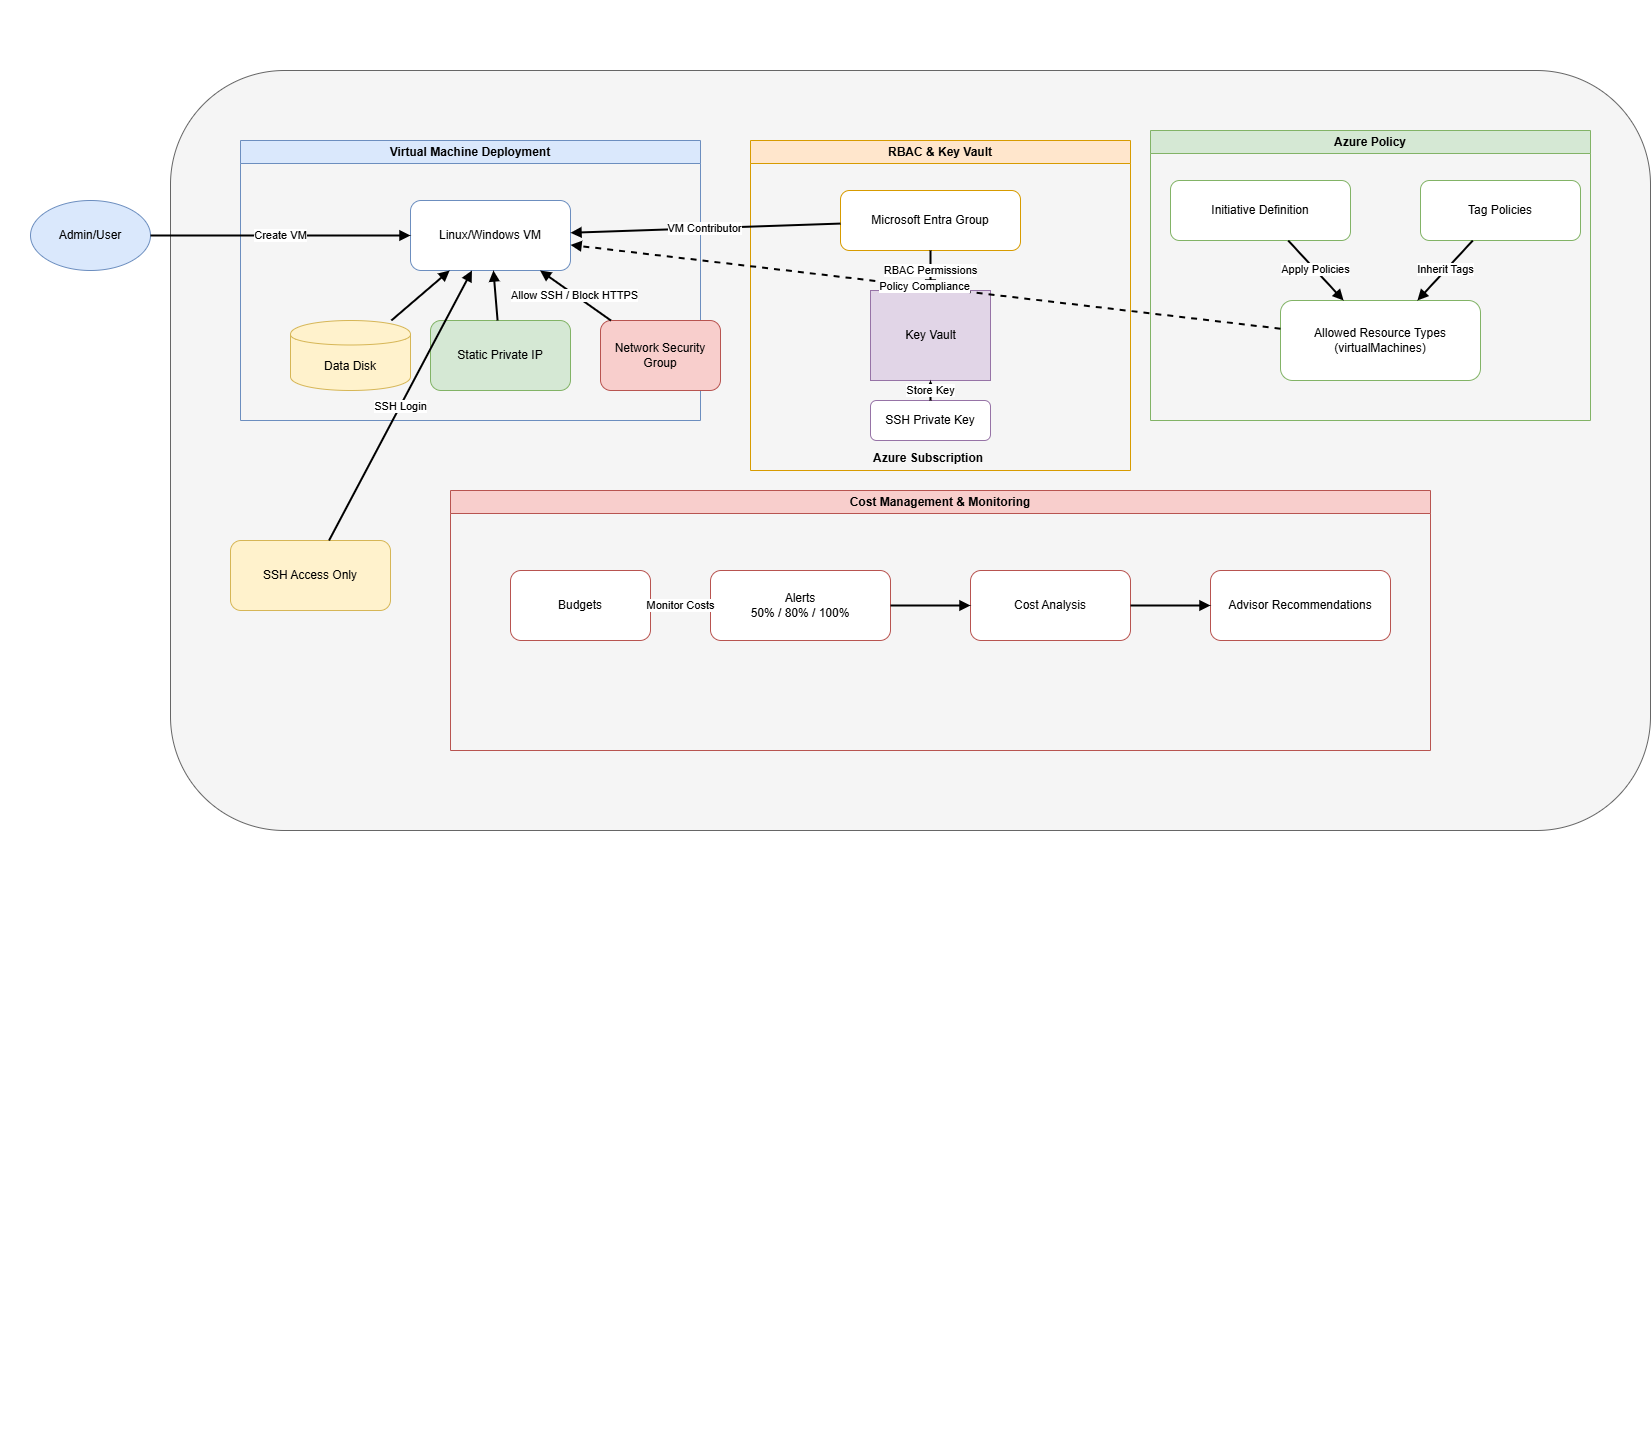

The diagram above was exported from draw.io. Its source (the exported page's mxGraphModel, read from the mxfile embedded in the PNG):
<mxGraphModel dx="2828" dy="1486" grid="1" gridSize="10" guides="1" tooltips="1" connect="1" arrows="1" fold="1" page="1" pageScale="1" pageWidth="850" pageHeight="1100" math="0" shadow="0">
  <root>
    <mxCell id="0" />
    <mxCell id="1" parent="0" />
    <mxCell id="eqOozT78W4mlnHvJ_CPY-1" parent="1" style="text;whiteSpace=wrap;html=1;" value="&#10;  &#10;    &#10;      &#10;        &#10;        &#10;&#10;        &#10;        &#10;          &#10;        &#10;&#10;        &#10;        &#10;          &#10;        &#10;&#10;        &#10;        &#10;          &#10;        &#10;&#10;        &#10;        &#10;          &#10;        &#10;&#10;        &#10;        &#10;          &#10;        &#10;&#10;        &#10;        &#10;          &#10;        &#10;&#10;        &#10;        &#10;          &#10;        &#10;&#10;        &#10;        &#10;          &#10;        &#10;&#10;        &#10;        &#10;          &#10;        &#10;&#10;        &#10;&#10;        &#10;          &#10;          &#10;        &#10;&#10;        &#10;          &#10;          &#10;        &#10;&#10;        &#10;          &#10;        &#10;&#10;        &#10;          &#10;          &#10;        &#10;&#10;        &#10;          &#10;          &#10;        &#10;&#10;        &#10;          &#10;          &#10;        &#10;&#10;        &#10;          &#10;          &#10;        &#10;&#10;        &#10;          &#10;          &#10;        &#10;&#10;      &#10;    &#10;  &#10;" vertex="1">
      <mxGeometry height="1410" width="30" x="160" y="30" as="geometry" />
    </mxCell>
    <mxCell id="eqOozT78W4mlnHvJ_CPY-2" parent="1" style="text;whiteSpace=wrap;html=1;" value="&#10;  &#10;    &#10;      &#10;        &#10;        &#10;&#10;        &#10;        &#10;          &#10;        &#10;&#10;        &#10;        &#10;          &#10;        &#10;&#10;        &#10;        &#10;          &#10;        &#10;&#10;        &#10;        &#10;          &#10;        &#10;&#10;        &#10;        &#10;          &#10;        &#10;&#10;        &#10;        &#10;          &#10;        &#10;&#10;        &#10;        &#10;          &#10;        &#10;&#10;        &#10;        &#10;          &#10;        &#10;&#10;        &#10;        &#10;          &#10;        &#10;&#10;        &#10;&#10;        &#10;          &#10;          &#10;        &#10;&#10;        &#10;          &#10;          &#10;        &#10;&#10;        &#10;          &#10;        &#10;&#10;        &#10;          &#10;          &#10;        &#10;&#10;        &#10;          &#10;          &#10;        &#10;&#10;        &#10;          &#10;          &#10;        &#10;&#10;        &#10;          &#10;          &#10;        &#10;&#10;        &#10;          &#10;          &#10;        &#10;&#10;      &#10;    &#10;  &#10;" vertex="1">
      <mxGeometry height="1410" width="30" as="geometry" />
    </mxCell>
    <mxCell id="NXxICfKqbAE_aJJw8azY-75" parent="1" style="ellipse;whiteSpace=wrap;html=1;fillColor=#dae8fc;strokeColor=#6c8ebf;" value="Admin/User" vertex="1">
      <mxGeometry height="70" width="120" x="30" y="200" as="geometry" />
    </mxCell>
    <mxCell id="NXxICfKqbAE_aJJw8azY-76" parent="1" style="rounded=1;whiteSpace=wrap;html=1;fillColor=#f5f5f5;strokeColor=#666666;fontStyle=1;" value="&amp;nbsp; &amp;nbsp; &amp;nbsp; &amp;nbsp; &amp;nbsp; &amp;nbsp; &amp;nbsp; &lt;br&gt;&amp;nbsp; &amp;nbsp; &amp;nbsp; &amp;nbsp; &amp;nbsp; &amp;nbsp;Azure Subscription" vertex="1">
      <mxGeometry height="760" width="1480" x="170" y="70" as="geometry" />
    </mxCell>
    <mxCell id="NXxICfKqbAE_aJJw8azY-77" parent="NXxICfKqbAE_aJJw8azY-76" style="swimlane;whiteSpace=wrap;html=1;fillColor=#dae8fc;strokeColor=#6c8ebf;" value="Virtual Machine Deployment" vertex="1">
      <mxGeometry height="280" width="460" x="70" y="70" as="geometry" />
    </mxCell>
    <mxCell id="NXxICfKqbAE_aJJw8azY-78" parent="NXxICfKqbAE_aJJw8azY-77" style="rounded=1;whiteSpace=wrap;html=1;fillColor=#ffffff;strokeColor=#6c8ebf;" value="Linux/Windows VM" vertex="1">
      <mxGeometry height="70" width="160" x="170" y="60" as="geometry" />
    </mxCell>
    <mxCell id="NXxICfKqbAE_aJJw8azY-79" parent="NXxICfKqbAE_aJJw8azY-77" style="shape=cylinder;whiteSpace=wrap;html=1;boundedLbl=1;fillColor=#fff2cc;strokeColor=#d6b656;" value="Data Disk" vertex="1">
      <mxGeometry height="70" width="120" x="50" y="180" as="geometry" />
    </mxCell>
    <mxCell id="NXxICfKqbAE_aJJw8azY-80" parent="NXxICfKqbAE_aJJw8azY-77" style="rounded=1;whiteSpace=wrap;html=1;fillColor=#d5e8d4;strokeColor=#82b366;" value="Static Private IP" vertex="1">
      <mxGeometry height="70" width="140" x="190" y="180" as="geometry" />
    </mxCell>
    <mxCell id="NXxICfKqbAE_aJJw8azY-81" parent="NXxICfKqbAE_aJJw8azY-77" style="rounded=1;whiteSpace=wrap;html=1;fillColor=#f8cecc;strokeColor=#b85450;" value="Network Security Group" vertex="1">
      <mxGeometry height="70" width="120" x="360" y="180" as="geometry" />
    </mxCell>
    <mxCell id="NXxICfKqbAE_aJJw8azY-82" edge="1" parent="NXxICfKqbAE_aJJw8azY-77" source="NXxICfKqbAE_aJJw8azY-79" style="endArrow=block;html=1;strokeWidth=2;" target="NXxICfKqbAE_aJJw8azY-78" value="">
      <mxGeometry relative="1" as="geometry" />
    </mxCell>
    <mxCell id="NXxICfKqbAE_aJJw8azY-83" edge="1" parent="NXxICfKqbAE_aJJw8azY-77" source="NXxICfKqbAE_aJJw8azY-80" style="endArrow=block;html=1;strokeWidth=2;" target="NXxICfKqbAE_aJJw8azY-78" value="">
      <mxGeometry relative="1" as="geometry" />
    </mxCell>
    <mxCell id="NXxICfKqbAE_aJJw8azY-84" edge="1" parent="NXxICfKqbAE_aJJw8azY-77" source="NXxICfKqbAE_aJJw8azY-81" style="endArrow=block;html=1;strokeWidth=2;" target="NXxICfKqbAE_aJJw8azY-78" value="Allow SSH / Block HTTPS">
      <mxGeometry relative="1" as="geometry" />
    </mxCell>
    <mxCell id="NXxICfKqbAE_aJJw8azY-85" parent="NXxICfKqbAE_aJJw8azY-76" style="swimlane;whiteSpace=wrap;html=1;fillColor=#ffe6cc;strokeColor=#d79b00;" value="RBAC &amp; Key Vault" vertex="1">
      <mxGeometry height="330" width="380" x="580" y="70" as="geometry" />
    </mxCell>
    <mxCell id="NXxICfKqbAE_aJJw8azY-86" parent="NXxICfKqbAE_aJJw8azY-85" style="rounded=1;whiteSpace=wrap;html=1;fillColor=#ffffff;strokeColor=#d79b00;" value="Microsoft Entra Group" vertex="1">
      <mxGeometry height="60" width="180" x="90" y="50" as="geometry" />
    </mxCell>
    <mxCell id="NXxICfKqbAE_aJJw8azY-87" parent="NXxICfKqbAE_aJJw8azY-85" style="shape=mxgraph.azure.key_vaults;html=1;fillColor=#e1d5e7;strokeColor=#9673a6;" value="Key Vault" vertex="1">
      <mxGeometry height="90" width="120" x="120" y="150" as="geometry" />
    </mxCell>
    <mxCell id="NXxICfKqbAE_aJJw8azY-88" parent="NXxICfKqbAE_aJJw8azY-85" style="rounded=1;whiteSpace=wrap;html=1;fillColor=#ffffff;strokeColor=#9673a6;" value="SSH Private Key" vertex="1">
      <mxGeometry height="40" width="120" x="120" y="260" as="geometry" />
    </mxCell>
    <mxCell id="NXxICfKqbAE_aJJw8azY-89" edge="1" parent="NXxICfKqbAE_aJJw8azY-85" source="NXxICfKqbAE_aJJw8azY-88" style="endArrow=block;html=1;strokeWidth=2;" target="NXxICfKqbAE_aJJw8azY-87" value="Store Key">
      <mxGeometry relative="1" as="geometry" />
    </mxCell>
    <mxCell id="NXxICfKqbAE_aJJw8azY-90" edge="1" parent="NXxICfKqbAE_aJJw8azY-85" source="NXxICfKqbAE_aJJw8azY-86" style="endArrow=block;html=1;strokeWidth=2;" target="NXxICfKqbAE_aJJw8azY-87" value="RBAC Permissions">
      <mxGeometry relative="1" as="geometry" />
    </mxCell>
    <mxCell id="NXxICfKqbAE_aJJw8azY-91" parent="NXxICfKqbAE_aJJw8azY-76" style="swimlane;whiteSpace=wrap;html=1;fillColor=#d5e8d4;strokeColor=#82b366;" value="Azure Policy" vertex="1">
      <mxGeometry height="290" width="440" x="980" y="60" as="geometry" />
    </mxCell>
    <mxCell id="NXxICfKqbAE_aJJw8azY-92" parent="NXxICfKqbAE_aJJw8azY-91" style="rounded=1;whiteSpace=wrap;html=1;fillColor=#ffffff;strokeColor=#82b366;" value="Initiative Definition" vertex="1">
      <mxGeometry height="60" width="180" x="20" y="50" as="geometry" />
    </mxCell>
    <mxCell id="NXxICfKqbAE_aJJw8azY-93" parent="NXxICfKqbAE_aJJw8azY-91" style="rounded=1;whiteSpace=wrap;html=1;fillColor=#ffffff;strokeColor=#82b366;" value="Tag Policies" vertex="1">
      <mxGeometry height="60" width="160" x="270" y="50" as="geometry" />
    </mxCell>
    <mxCell id="NXxICfKqbAE_aJJw8azY-94" parent="NXxICfKqbAE_aJJw8azY-91" style="rounded=1;whiteSpace=wrap;html=1;fillColor=#ffffff;strokeColor=#82b366;" value="Allowed Resource Types&#10;(virtualMachines)" vertex="1">
      <mxGeometry height="80" width="200" x="130" y="170" as="geometry" />
    </mxCell>
    <mxCell id="NXxICfKqbAE_aJJw8azY-95" edge="1" parent="NXxICfKqbAE_aJJw8azY-91" source="NXxICfKqbAE_aJJw8azY-92" style="endArrow=block;html=1;strokeWidth=2;" target="NXxICfKqbAE_aJJw8azY-94" value="Apply Policies">
      <mxGeometry relative="1" as="geometry" />
    </mxCell>
    <mxCell id="NXxICfKqbAE_aJJw8azY-96" edge="1" parent="NXxICfKqbAE_aJJw8azY-91" source="NXxICfKqbAE_aJJw8azY-93" style="endArrow=block;html=1;strokeWidth=2;" target="NXxICfKqbAE_aJJw8azY-94" value="Inherit Tags">
      <mxGeometry relative="1" as="geometry" />
    </mxCell>
    <mxCell id="NXxICfKqbAE_aJJw8azY-97" parent="NXxICfKqbAE_aJJw8azY-76" style="swimlane;whiteSpace=wrap;html=1;fillColor=#f8cecc;strokeColor=#b85450;" value="Cost Management &amp; Monitoring" vertex="1">
      <mxGeometry height="260" width="980" x="280" y="420" as="geometry" />
    </mxCell>
    <mxCell id="NXxICfKqbAE_aJJw8azY-98" parent="NXxICfKqbAE_aJJw8azY-97" style="rounded=1;whiteSpace=wrap;html=1;fillColor=#ffffff;strokeColor=#b85450;" value="Budgets" vertex="1">
      <mxGeometry height="70" width="140" x="60" y="80" as="geometry" />
    </mxCell>
    <mxCell id="NXxICfKqbAE_aJJw8azY-99" parent="NXxICfKqbAE_aJJw8azY-97" style="rounded=1;whiteSpace=wrap;html=1;fillColor=#ffffff;strokeColor=#b85450;" value="Alerts&#10;50% / 80% / 100%" vertex="1">
      <mxGeometry height="70" width="180" x="260" y="80" as="geometry" />
    </mxCell>
    <mxCell id="NXxICfKqbAE_aJJw8azY-100" parent="NXxICfKqbAE_aJJw8azY-97" style="rounded=1;whiteSpace=wrap;html=1;fillColor=#ffffff;strokeColor=#b85450;" value="Cost Analysis" vertex="1">
      <mxGeometry height="70" width="160" x="520" y="80" as="geometry" />
    </mxCell>
    <mxCell id="NXxICfKqbAE_aJJw8azY-101" parent="NXxICfKqbAE_aJJw8azY-97" style="rounded=1;whiteSpace=wrap;html=1;fillColor=#ffffff;strokeColor=#b85450;" value="Advisor Recommendations" vertex="1">
      <mxGeometry height="70" width="180" x="760" y="80" as="geometry" />
    </mxCell>
    <mxCell id="NXxICfKqbAE_aJJw8azY-102" edge="1" parent="NXxICfKqbAE_aJJw8azY-97" source="NXxICfKqbAE_aJJw8azY-98" style="endArrow=block;html=1;strokeWidth=2;" target="NXxICfKqbAE_aJJw8azY-99" value="Monitor Costs">
      <mxGeometry relative="1" as="geometry" />
    </mxCell>
    <mxCell id="NXxICfKqbAE_aJJw8azY-103" edge="1" parent="NXxICfKqbAE_aJJw8azY-97" source="NXxICfKqbAE_aJJw8azY-99" style="endArrow=block;html=1;strokeWidth=2;" target="NXxICfKqbAE_aJJw8azY-100" value="">
      <mxGeometry relative="1" as="geometry" />
    </mxCell>
    <mxCell id="NXxICfKqbAE_aJJw8azY-104" edge="1" parent="NXxICfKqbAE_aJJw8azY-97" source="NXxICfKqbAE_aJJw8azY-100" style="endArrow=block;html=1;strokeWidth=2;" target="NXxICfKqbAE_aJJw8azY-101" value="">
      <mxGeometry relative="1" as="geometry" />
    </mxCell>
    <mxCell id="NXxICfKqbAE_aJJw8azY-105" parent="NXxICfKqbAE_aJJw8azY-76" style="rounded=1;whiteSpace=wrap;html=1;fillColor=#fff2cc;strokeColor=#d6b656;" value="SSH Access Only" vertex="1">
      <mxGeometry height="70" width="160" x="60" y="470" as="geometry" />
    </mxCell>
    <mxCell id="NXxICfKqbAE_aJJw8azY-106" edge="1" parent="NXxICfKqbAE_aJJw8azY-76" source="NXxICfKqbAE_aJJw8azY-86" style="endArrow=block;html=1;strokeWidth=2;" target="NXxICfKqbAE_aJJw8azY-78" value="VM Contributor">
      <mxGeometry relative="1" as="geometry" />
    </mxCell>
    <mxCell id="NXxICfKqbAE_aJJw8azY-107" edge="1" parent="NXxICfKqbAE_aJJw8azY-76" source="NXxICfKqbAE_aJJw8azY-94" style="dashed=1;endArrow=block;html=1;strokeWidth=2;" target="NXxICfKqbAE_aJJw8azY-78" value="Policy Compliance">
      <mxGeometry relative="1" as="geometry" />
    </mxCell>
    <mxCell id="NXxICfKqbAE_aJJw8azY-108" edge="1" parent="NXxICfKqbAE_aJJw8azY-76" source="NXxICfKqbAE_aJJw8azY-105" style="endArrow=block;html=1;strokeWidth=2;" target="NXxICfKqbAE_aJJw8azY-78" value="SSH Login">
      <mxGeometry relative="1" as="geometry" />
    </mxCell>
    <mxCell id="NXxICfKqbAE_aJJw8azY-109" edge="1" parent="1" source="NXxICfKqbAE_aJJw8azY-75" style="endArrow=block;html=1;strokeWidth=2;" target="NXxICfKqbAE_aJJw8azY-78" value="Create VM">
      <mxGeometry relative="1" as="geometry" />
    </mxCell>
  </root>
</mxGraphModel>